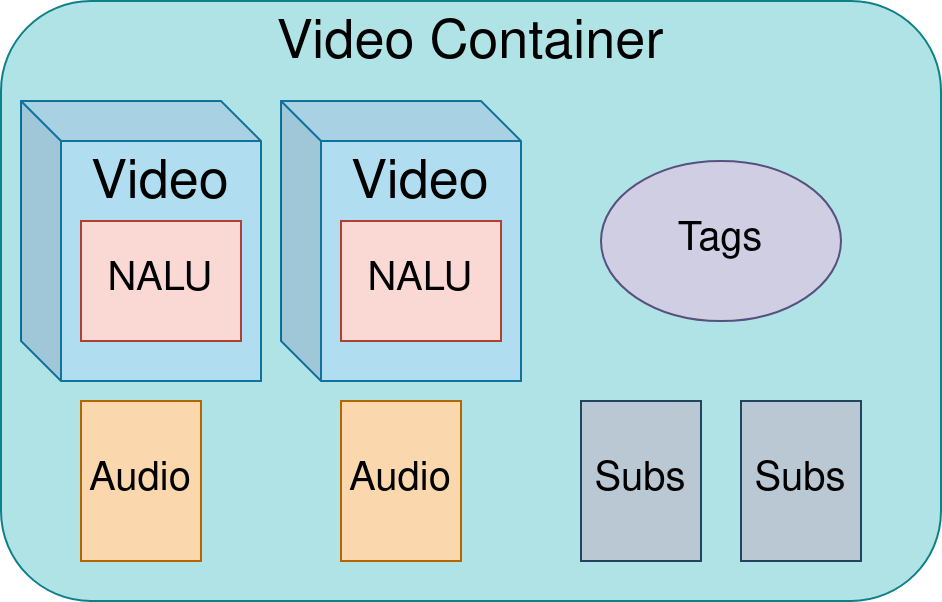

The diagram above was exported from draw.io. Its source (the exported page's mxGraphModel, read from the mxfile embedded in the PNG):
<mxGraphModel dx="983" dy="688" grid="1" gridSize="10" guides="1" tooltips="1" connect="1" arrows="1" fold="1" page="1" pageScale="1" pageWidth="850" pageHeight="1100" math="0" shadow="0">
  <root>
    <mxCell id="0" />
    <mxCell id="1" parent="0" />
    <mxCell id="tvglBqfOpulBRbZXOCRQ-1" value="Video Container" style="rounded=1;whiteSpace=wrap;html=1;fillColor=#b0e3e6;strokeColor=#0e8088;verticalAlign=top;fontSize=27;" vertex="1" parent="1">
      <mxGeometry x="120" y="90" width="470" height="300" as="geometry" />
    </mxCell>
    <mxCell id="tvglBqfOpulBRbZXOCRQ-4" value="Video" style="shape=cube;whiteSpace=wrap;html=1;boundedLbl=1;backgroundOutline=1;darkOpacity=0.05;darkOpacity2=0.1;fontSize=27;fillColor=#b1ddf0;strokeColor=#10739e;verticalAlign=top;" vertex="1" parent="1">
      <mxGeometry x="130" y="140" width="120" height="140" as="geometry" />
    </mxCell>
    <mxCell id="tvglBqfOpulBRbZXOCRQ-5" value="Video" style="shape=cube;whiteSpace=wrap;html=1;boundedLbl=1;backgroundOutline=1;darkOpacity=0.05;darkOpacity2=0.1;fontSize=27;fillColor=#b1ddf0;strokeColor=#10739e;verticalAlign=top;" vertex="1" parent="1">
      <mxGeometry x="260" y="140" width="120" height="140" as="geometry" />
    </mxCell>
    <mxCell id="tvglBqfOpulBRbZXOCRQ-6" value="Audio" style="rounded=0;whiteSpace=wrap;html=1;fontSize=20;fillColor=#fad7ac;strokeColor=#b46504;" vertex="1" parent="1">
      <mxGeometry x="160" y="290" width="60" height="80" as="geometry" />
    </mxCell>
    <mxCell id="tvglBqfOpulBRbZXOCRQ-8" value="Audio" style="rounded=0;whiteSpace=wrap;html=1;fontSize=20;fillColor=#fad7ac;strokeColor=#b46504;" vertex="1" parent="1">
      <mxGeometry x="290" y="290" width="60" height="80" as="geometry" />
    </mxCell>
    <mxCell id="tvglBqfOpulBRbZXOCRQ-10" value="Tags" style="ellipse;whiteSpace=wrap;html=1;fontSize=20;fillColor=#d0cee2;strokeColor=#56517e;" vertex="1" parent="1">
      <mxGeometry x="420" y="170" width="120" height="80" as="geometry" />
    </mxCell>
    <mxCell id="tvglBqfOpulBRbZXOCRQ-15" value="NALU" style="rounded=0;whiteSpace=wrap;html=1;fontSize=20;fillColor=#fad9d5;strokeColor=#ae4132;" vertex="1" parent="1">
      <mxGeometry x="290" y="200" width="80" height="60" as="geometry" />
    </mxCell>
    <mxCell id="tvglBqfOpulBRbZXOCRQ-14" value="NALU" style="rounded=0;whiteSpace=wrap;html=1;fontSize=20;fillColor=#fad9d5;strokeColor=#ae4132;" vertex="1" parent="1">
      <mxGeometry x="160" y="200" width="80" height="60" as="geometry" />
    </mxCell>
    <mxCell id="tvglBqfOpulBRbZXOCRQ-18" value="Subs" style="rounded=0;whiteSpace=wrap;html=1;fontSize=20;fillColor=#bac8d3;strokeColor=#23445d;" vertex="1" parent="1">
      <mxGeometry x="410" y="290" width="60" height="80" as="geometry" />
    </mxCell>
    <mxCell id="tvglBqfOpulBRbZXOCRQ-19" value="Subs" style="rounded=0;whiteSpace=wrap;html=1;fontSize=20;fillColor=#bac8d3;strokeColor=#23445d;" vertex="1" parent="1">
      <mxGeometry x="490" y="290" width="60" height="80" as="geometry" />
    </mxCell>
  </root>
</mxGraphModel>